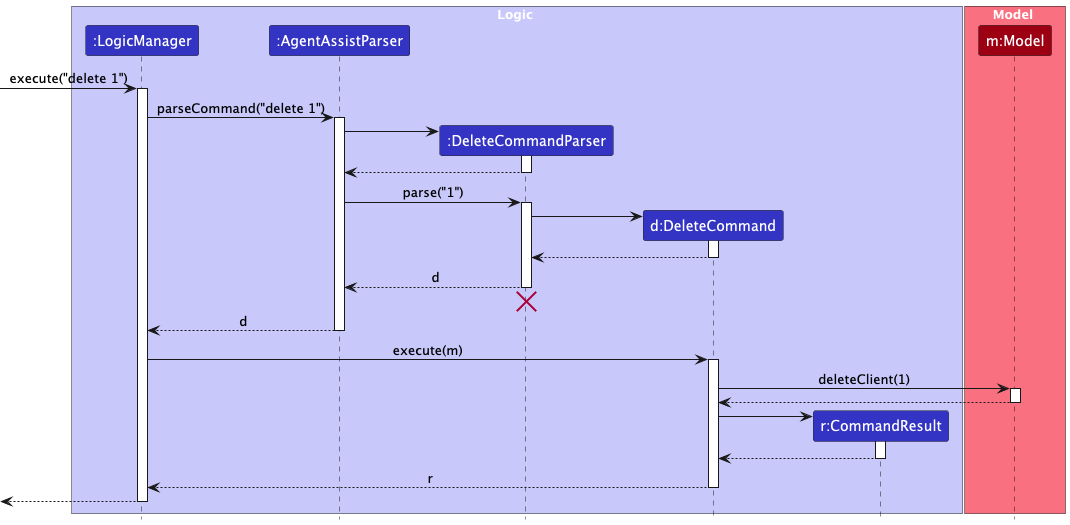

The diagram above was rendered by PlantUML. Its source (embedded in the PNG):
@startuml
!include style.puml
skinparam ArrowFontStyle plain

box Logic LOGIC_COLOR_T1
participant ":LogicManager" as LogicManager LOGIC_COLOR
participant ":AgentAssistParser" as AgentAssistParser LOGIC_COLOR
participant ":DeleteCommandParser" as DeleteCommandParser LOGIC_COLOR
participant "d:DeleteCommand" as DeleteCommand LOGIC_COLOR
participant "r:CommandResult" as CommandResult LOGIC_COLOR
end box

box Model MODEL_COLOR_T1
participant "m:Model" as Model MODEL_COLOR
end box

[-> LogicManager : execute("delete 1")
activate LogicManager

LogicManager -> AgentAssistParser : parseCommand("delete 1")
activate AgentAssistParser

create DeleteCommandParser
AgentAssistParser -> DeleteCommandParser
activate DeleteCommandParser

DeleteCommandParser --> AgentAssistParser
deactivate DeleteCommandParser

AgentAssistParser -> DeleteCommandParser : parse("1")
activate DeleteCommandParser

create DeleteCommand
DeleteCommandParser -> DeleteCommand
activate DeleteCommand

DeleteCommand --> DeleteCommandParser :
deactivate DeleteCommand

DeleteCommandParser --> AgentAssistParser : d
deactivate DeleteCommandParser
'Hidden arrow to position the destroy marker below the end of the activation bar.
DeleteCommandParser -[hidden]-> AgentAssistParser
destroy DeleteCommandParser

AgentAssistParser --> LogicManager : d
deactivate AgentAssistParser

LogicManager -> DeleteCommand : execute(m)
activate DeleteCommand

DeleteCommand -> Model : deleteClient(1)
activate Model

Model --> DeleteCommand
deactivate Model

create CommandResult
DeleteCommand -> CommandResult
activate CommandResult

CommandResult --> DeleteCommand
deactivate CommandResult

DeleteCommand --> LogicManager : r
deactivate DeleteCommand

[<--LogicManager
deactivate LogicManager
@enduml